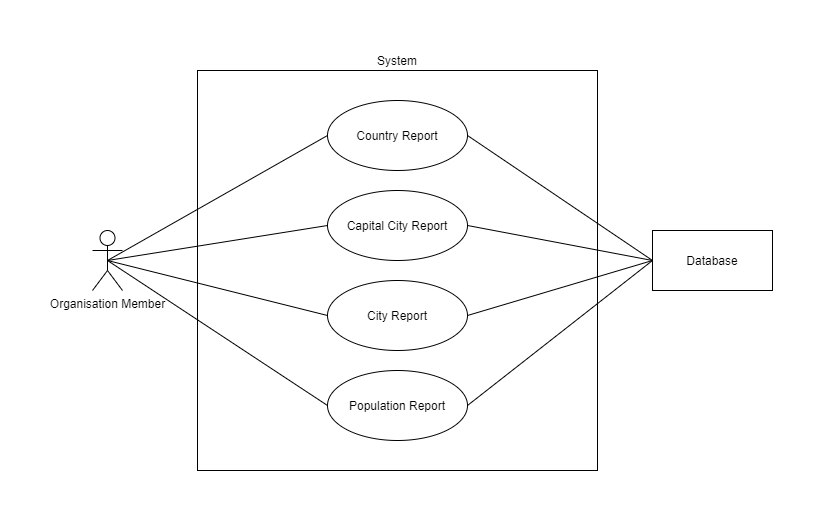

The diagram above was exported from draw.io. Its source (the exported page's mxGraphModel, read from the mxfile embedded in the PNG):
<mxGraphModel dx="1264" dy="534" grid="1" gridSize="10" guides="1" tooltips="1" connect="1" arrows="1" fold="1" page="1" pageScale="1" pageWidth="850" pageHeight="1100" math="0" shadow="0">
  <root>
    <mxCell id="0" />
    <mxCell id="1" parent="0" />
    <mxCell id="NbnW2w5XnoAkaIkA7eY8-10" value="" style="whiteSpace=wrap;html=1;aspect=fixed;" parent="1" vertex="1">
      <mxGeometry x="225" y="50" width="400" height="400" as="geometry" />
    </mxCell>
    <mxCell id="NbnW2w5XnoAkaIkA7eY8-1" value="Organisation Member" style="shape=umlActor;verticalLabelPosition=bottom;labelBackgroundColor=#ffffff;verticalAlign=top;html=1;" parent="1" vertex="1">
      <mxGeometry x="120" y="210" width="30" height="60" as="geometry" />
    </mxCell>
    <mxCell id="NbnW2w5XnoAkaIkA7eY8-2" value="Country Report" style="ellipse;whiteSpace=wrap;html=1;" parent="1" vertex="1">
      <mxGeometry x="355" y="80" width="140" height="70" as="geometry" />
    </mxCell>
    <mxCell id="NbnW2w5XnoAkaIkA7eY8-6" value="City Report" style="ellipse;whiteSpace=wrap;html=1;" parent="1" vertex="1">
      <mxGeometry x="355" y="260" width="140" height="70" as="geometry" />
    </mxCell>
    <mxCell id="NbnW2w5XnoAkaIkA7eY8-7" value="Capital City Report" style="ellipse;whiteSpace=wrap;html=1;" parent="1" vertex="1">
      <mxGeometry x="355" y="170" width="140" height="70" as="geometry" />
    </mxCell>
    <mxCell id="NbnW2w5XnoAkaIkA7eY8-8" value="Population Report" style="ellipse;whiteSpace=wrap;html=1;" parent="1" vertex="1">
      <mxGeometry x="355" y="350" width="140" height="70" as="geometry" />
    </mxCell>
    <mxCell id="NbnW2w5XnoAkaIkA7eY8-9" value="Database" style="rounded=0;whiteSpace=wrap;html=1;" parent="1" vertex="1">
      <mxGeometry x="680" y="210" width="120" height="60" as="geometry" />
    </mxCell>
    <mxCell id="NbnW2w5XnoAkaIkA7eY8-18" value="" style="endArrow=none;html=1;entryX=0.5;entryY=0.5;entryDx=0;entryDy=0;entryPerimeter=0;exitX=0;exitY=0.5;exitDx=0;exitDy=0;" parent="1" source="NbnW2w5XnoAkaIkA7eY8-8" target="NbnW2w5XnoAkaIkA7eY8-1" edge="1">
      <mxGeometry width="50" height="50" relative="1" as="geometry">
        <mxPoint x="90" y="520" as="sourcePoint" />
        <mxPoint x="140" y="470" as="targetPoint" />
      </mxGeometry>
    </mxCell>
    <mxCell id="NbnW2w5XnoAkaIkA7eY8-22" value="" style="endArrow=none;html=1;entryX=0;entryY=0.5;entryDx=0;entryDy=0;exitX=1;exitY=0.5;exitDx=0;exitDy=0;" parent="1" target="NbnW2w5XnoAkaIkA7eY8-9" edge="1" source="NbnW2w5XnoAkaIkA7eY8-8">
      <mxGeometry width="50" height="50" relative="1" as="geometry">
        <mxPoint x="625" y="240" as="sourcePoint" />
        <mxPoint x="140" y="470" as="targetPoint" />
      </mxGeometry>
    </mxCell>
    <mxCell id="BqBkw9lp_m-HLu8bGAfy-1" value="" style="endArrow=none;html=1;exitX=0.5;exitY=0.5;exitDx=0;exitDy=0;exitPerimeter=0;entryX=0;entryY=0.5;entryDx=0;entryDy=0;" edge="1" parent="1" source="NbnW2w5XnoAkaIkA7eY8-1" target="NbnW2w5XnoAkaIkA7eY8-6">
      <mxGeometry width="50" height="50" relative="1" as="geometry">
        <mxPoint x="90" y="520" as="sourcePoint" />
        <mxPoint x="140" y="470" as="targetPoint" />
      </mxGeometry>
    </mxCell>
    <mxCell id="BqBkw9lp_m-HLu8bGAfy-2" value="" style="endArrow=none;html=1;exitX=0;exitY=0.5;exitDx=0;exitDy=0;" edge="1" parent="1" source="NbnW2w5XnoAkaIkA7eY8-7">
      <mxGeometry width="50" height="50" relative="1" as="geometry">
        <mxPoint x="80" y="520" as="sourcePoint" />
        <mxPoint x="135" y="240" as="targetPoint" />
      </mxGeometry>
    </mxCell>
    <mxCell id="BqBkw9lp_m-HLu8bGAfy-3" value="" style="endArrow=none;html=1;exitX=0;exitY=0.5;exitDx=0;exitDy=0;entryX=0.5;entryY=0.5;entryDx=0;entryDy=0;entryPerimeter=0;" edge="1" parent="1" source="NbnW2w5XnoAkaIkA7eY8-2" target="NbnW2w5XnoAkaIkA7eY8-1">
      <mxGeometry width="50" height="50" relative="1" as="geometry">
        <mxPoint x="80" y="520" as="sourcePoint" />
        <mxPoint x="140" y="240" as="targetPoint" />
      </mxGeometry>
    </mxCell>
    <mxCell id="BqBkw9lp_m-HLu8bGAfy-4" value="System" style="text;html=1;strokeColor=none;fillColor=none;align=center;verticalAlign=middle;whiteSpace=wrap;rounded=0;" vertex="1" parent="1">
      <mxGeometry x="405" y="30" width="40" height="20" as="geometry" />
    </mxCell>
    <mxCell id="BqBkw9lp_m-HLu8bGAfy-5" value="" style="endArrow=none;html=1;exitX=1;exitY=0.5;exitDx=0;exitDy=0;" edge="1" parent="1" source="NbnW2w5XnoAkaIkA7eY8-6">
      <mxGeometry width="50" height="50" relative="1" as="geometry">
        <mxPoint x="80" y="520" as="sourcePoint" />
        <mxPoint x="680" y="240" as="targetPoint" />
      </mxGeometry>
    </mxCell>
    <mxCell id="BqBkw9lp_m-HLu8bGAfy-6" value="" style="endArrow=none;html=1;entryX=1;entryY=0.5;entryDx=0;entryDy=0;exitX=0;exitY=0.5;exitDx=0;exitDy=0;" edge="1" parent="1" source="NbnW2w5XnoAkaIkA7eY8-9" target="NbnW2w5XnoAkaIkA7eY8-7">
      <mxGeometry width="50" height="50" relative="1" as="geometry">
        <mxPoint x="80" y="520" as="sourcePoint" />
        <mxPoint x="130" y="470" as="targetPoint" />
      </mxGeometry>
    </mxCell>
    <mxCell id="BqBkw9lp_m-HLu8bGAfy-7" value="" style="endArrow=none;html=1;entryX=1;entryY=0.5;entryDx=0;entryDy=0;exitX=0;exitY=0.5;exitDx=0;exitDy=0;" edge="1" parent="1" source="NbnW2w5XnoAkaIkA7eY8-9" target="NbnW2w5XnoAkaIkA7eY8-2">
      <mxGeometry width="50" height="50" relative="1" as="geometry">
        <mxPoint x="80" y="520" as="sourcePoint" />
        <mxPoint x="130" y="470" as="targetPoint" />
      </mxGeometry>
    </mxCell>
  </root>
</mxGraphModel>